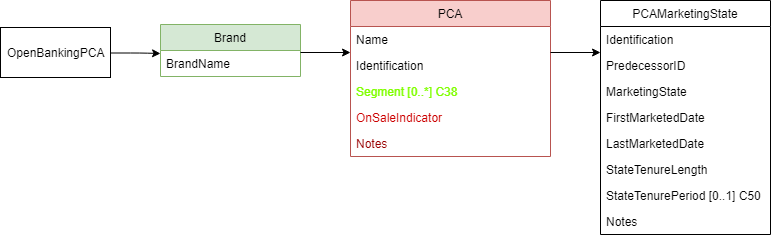

The diagram above was exported from draw.io. Its source (the exported page's mxGraphModel, read from the mxfile embedded in the PNG):
<mxGraphModel dx="824" dy="366" grid="1" gridSize="10" guides="1" tooltips="1" connect="1" arrows="1" fold="1" page="1" pageScale="1" pageWidth="850" pageHeight="1100" math="0" shadow="0">
  <root>
    <mxCell id="MCKb5EsOvkZ49FQqLet9-0" />
    <mxCell id="MCKb5EsOvkZ49FQqLet9-1" parent="MCKb5EsOvkZ49FQqLet9-0" />
    <mxCell id="MCKb5EsOvkZ49FQqLet9-2" value="" style="endArrow=classic;html=1;" edge="1" parent="MCKb5EsOvkZ49FQqLet9-1">
      <mxGeometry width="50" height="50" relative="1" as="geometry">
        <mxPoint x="150" y="179.5" as="sourcePoint" />
        <mxPoint x="200" y="180" as="targetPoint" />
        <Array as="points">
          <mxPoint x="180" y="179.5" />
        </Array>
      </mxGeometry>
    </mxCell>
    <mxCell id="MCKb5EsOvkZ49FQqLet9-3" value="Brand" style="swimlane;fontStyle=0;childLayout=stackLayout;horizontal=1;startSize=26;fillColor=#d5e8d4;horizontalStack=0;resizeParent=1;resizeParentMax=0;resizeLast=0;collapsible=1;marginBottom=0;strokeColor=#82b366;" vertex="1" parent="MCKb5EsOvkZ49FQqLet9-1">
      <mxGeometry x="200" y="151" width="140" height="52" as="geometry" />
    </mxCell>
    <mxCell id="MCKb5EsOvkZ49FQqLet9-4" value="BrandName" style="text;strokeColor=none;fillColor=none;align=left;verticalAlign=top;spacingLeft=4;spacingRight=4;overflow=hidden;rotatable=0;points=[[0,0.5],[1,0.5]];portConstraint=eastwest;" vertex="1" parent="MCKb5EsOvkZ49FQqLet9-3">
      <mxGeometry y="26" width="140" height="26" as="geometry" />
    </mxCell>
    <mxCell id="MCKb5EsOvkZ49FQqLet9-5" value="OpenBankingPCA" style="html=1;" vertex="1" parent="MCKb5EsOvkZ49FQqLet9-1">
      <mxGeometry x="40" y="154" width="110" height="50" as="geometry" />
    </mxCell>
    <mxCell id="MCKb5EsOvkZ49FQqLet9-6" value="PCA" style="swimlane;fontStyle=0;childLayout=stackLayout;horizontal=1;startSize=26;fillColor=#f8cecc;horizontalStack=0;resizeParent=1;resizeParentMax=0;resizeLast=0;collapsible=1;marginBottom=0;strokeColor=#b85450;" vertex="1" parent="MCKb5EsOvkZ49FQqLet9-1">
      <mxGeometry x="390" y="127" width="200" height="156" as="geometry" />
    </mxCell>
    <mxCell id="MCKb5EsOvkZ49FQqLet9-7" value="Name" style="text;strokeColor=none;fillColor=none;align=left;verticalAlign=top;spacingLeft=4;spacingRight=4;overflow=hidden;rotatable=0;points=[[0,0.5],[1,0.5]];portConstraint=eastwest;" vertex="1" parent="MCKb5EsOvkZ49FQqLet9-6">
      <mxGeometry y="26" width="200" height="26" as="geometry" />
    </mxCell>
    <mxCell id="MCKb5EsOvkZ49FQqLet9-8" value="Identification" style="text;strokeColor=none;fillColor=none;align=left;verticalAlign=top;spacingLeft=4;spacingRight=4;overflow=hidden;rotatable=0;points=[[0,0.5],[1,0.5]];portConstraint=eastwest;" vertex="1" parent="MCKb5EsOvkZ49FQqLet9-6">
      <mxGeometry y="52" width="200" height="26" as="geometry" />
    </mxCell>
    <mxCell id="MCKb5EsOvkZ49FQqLet9-9" value="Segment [0..*] C38&#10;&#10;" style="text;align=left;verticalAlign=top;spacingLeft=4;spacingRight=4;overflow=hidden;rotatable=0;points=[[0,0.5],[1,0.5]];portConstraint=eastwest;fontColor=#80FF00;" vertex="1" parent="MCKb5EsOvkZ49FQqLet9-6">
      <mxGeometry y="78" width="200" height="26" as="geometry" />
    </mxCell>
    <mxCell id="MCKb5EsOvkZ49FQqLet9-10" value="OnSaleIndicator&#10;" style="text;strokeColor=none;fillColor=none;align=left;verticalAlign=top;spacingLeft=4;spacingRight=4;overflow=hidden;rotatable=0;points=[[0,0.5],[1,0.5]];portConstraint=eastwest;fontColor=#CC0000;" vertex="1" parent="MCKb5EsOvkZ49FQqLet9-6">
      <mxGeometry y="104" width="200" height="26" as="geometry" />
    </mxCell>
    <mxCell id="MCKb5EsOvkZ49FQqLet9-11" value="Notes&#10;" style="text;strokeColor=none;fillColor=none;align=left;verticalAlign=top;spacingLeft=4;spacingRight=4;overflow=hidden;rotatable=0;points=[[0,0.5],[1,0.5]];portConstraint=eastwest;fontColor=#990000;" vertex="1" parent="MCKb5EsOvkZ49FQqLet9-6">
      <mxGeometry y="130" width="200" height="26" as="geometry" />
    </mxCell>
    <mxCell id="MCKb5EsOvkZ49FQqLet9-12" value="" style="endArrow=classic;html=1;" edge="1" parent="MCKb5EsOvkZ49FQqLet9-1">
      <mxGeometry width="50" height="50" relative="1" as="geometry">
        <mxPoint x="340" y="179" as="sourcePoint" />
        <mxPoint x="390" y="179" as="targetPoint" />
      </mxGeometry>
    </mxCell>
    <mxCell id="MCKb5EsOvkZ49FQqLet9-13" value="PCAMarketingState" style="swimlane;fontStyle=0;childLayout=stackLayout;horizontal=1;startSize=26;fillColor=none;horizontalStack=0;resizeParent=1;resizeParentMax=0;resizeLast=0;collapsible=1;marginBottom=0;" vertex="1" parent="MCKb5EsOvkZ49FQqLet9-1">
      <mxGeometry x="640" y="127" width="170" height="234" as="geometry" />
    </mxCell>
    <mxCell id="MCKb5EsOvkZ49FQqLet9-14" value="Identification" style="text;strokeColor=none;fillColor=none;align=left;verticalAlign=top;spacingLeft=4;spacingRight=4;overflow=hidden;rotatable=0;points=[[0,0.5],[1,0.5]];portConstraint=eastwest;" vertex="1" parent="MCKb5EsOvkZ49FQqLet9-13">
      <mxGeometry y="26" width="170" height="26" as="geometry" />
    </mxCell>
    <mxCell id="MCKb5EsOvkZ49FQqLet9-15" value="PredecessorID" style="text;strokeColor=none;fillColor=none;align=left;verticalAlign=top;spacingLeft=4;spacingRight=4;overflow=hidden;rotatable=0;points=[[0,0.5],[1,0.5]];portConstraint=eastwest;" vertex="1" parent="MCKb5EsOvkZ49FQqLet9-13">
      <mxGeometry y="52" width="170" height="26" as="geometry" />
    </mxCell>
    <mxCell id="MCKb5EsOvkZ49FQqLet9-16" value="MarketingState" style="text;strokeColor=none;fillColor=none;align=left;verticalAlign=top;spacingLeft=4;spacingRight=4;overflow=hidden;rotatable=0;points=[[0,0.5],[1,0.5]];portConstraint=eastwest;" vertex="1" parent="MCKb5EsOvkZ49FQqLet9-13">
      <mxGeometry y="78" width="170" height="26" as="geometry" />
    </mxCell>
    <mxCell id="MCKb5EsOvkZ49FQqLet9-18" value="FirstMarketedDate" style="text;strokeColor=none;fillColor=none;align=left;verticalAlign=top;spacingLeft=4;spacingRight=4;overflow=hidden;rotatable=0;points=[[0,0.5],[1,0.5]];portConstraint=eastwest;" vertex="1" parent="MCKb5EsOvkZ49FQqLet9-13">
      <mxGeometry y="104" width="170" height="26" as="geometry" />
    </mxCell>
    <mxCell id="MCKb5EsOvkZ49FQqLet9-20" value="LastMarketedDate" style="text;strokeColor=none;fillColor=none;align=left;verticalAlign=top;spacingLeft=4;spacingRight=4;overflow=hidden;rotatable=0;points=[[0,0.5],[1,0.5]];portConstraint=eastwest;" vertex="1" parent="MCKb5EsOvkZ49FQqLet9-13">
      <mxGeometry y="130" width="170" height="26" as="geometry" />
    </mxCell>
    <mxCell id="MCKb5EsOvkZ49FQqLet9-21" value="StateTenureLength" style="text;strokeColor=none;fillColor=none;align=left;verticalAlign=top;spacingLeft=4;spacingRight=4;overflow=hidden;rotatable=0;points=[[0,0.5],[1,0.5]];portConstraint=eastwest;" vertex="1" parent="MCKb5EsOvkZ49FQqLet9-13">
      <mxGeometry y="156" width="170" height="26" as="geometry" />
    </mxCell>
    <mxCell id="MCKb5EsOvkZ49FQqLet9-22" value="StateTenurePeriod [0..1] C50" style="text;strokeColor=none;fillColor=none;align=left;verticalAlign=top;spacingLeft=4;spacingRight=4;overflow=hidden;rotatable=0;points=[[0,0.5],[1,0.5]];portConstraint=eastwest;" vertex="1" parent="MCKb5EsOvkZ49FQqLet9-13">
      <mxGeometry y="182" width="170" height="26" as="geometry" />
    </mxCell>
    <mxCell id="MCKb5EsOvkZ49FQqLet9-23" value="Notes" style="text;strokeColor=none;fillColor=none;align=left;verticalAlign=top;spacingLeft=4;spacingRight=4;overflow=hidden;rotatable=0;points=[[0,0.5],[1,0.5]];portConstraint=eastwest;" vertex="1" parent="MCKb5EsOvkZ49FQqLet9-13">
      <mxGeometry y="208" width="170" height="26" as="geometry" />
    </mxCell>
    <mxCell id="MCKb5EsOvkZ49FQqLet9-17" value="" style="endArrow=classic;html=1;" edge="1" parent="MCKb5EsOvkZ49FQqLet9-1">
      <mxGeometry width="50" height="50" relative="1" as="geometry">
        <mxPoint x="590" y="179" as="sourcePoint" />
        <mxPoint x="640" y="179" as="targetPoint" />
      </mxGeometry>
    </mxCell>
  </root>
</mxGraphModel>